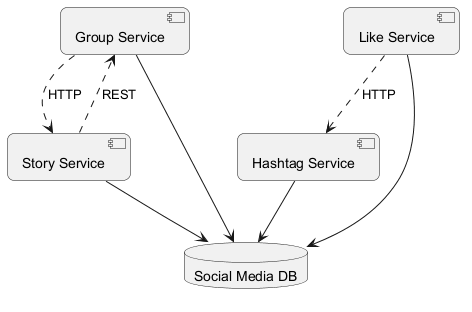

The diagram above was rendered by PlantUML. Its source (embedded in the PNG):
@startuml
skinparam backgroundColor #FFFFFF
skinparam roundCorner 15
component "Group Service" as C_GroupService
component "Like Service" as C_LikeService
component "Story Service" as C_StoryService
component "Hashtag Service" as C_HashtagService
database "Social Media DB" as DB_social_media
C_GroupService --> DB_social_media
C_LikeService --> DB_social_media
C_StoryService --> DB_social_media
C_HashtagService --> DB_social_media
C_GroupService ..> C_StoryService : HTTP
C_StoryService ..> C_GroupService : REST
C_LikeService ..> C_HashtagService : HTTP
@enduml